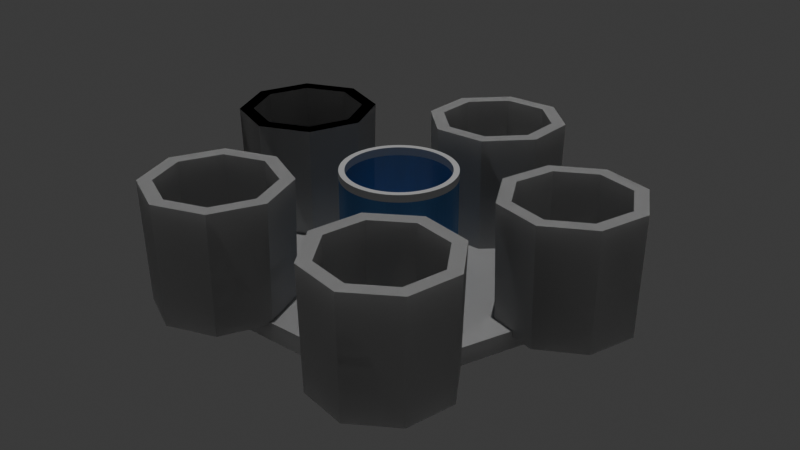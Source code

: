 # Source: bucket.blend  (saved by Blender 5.1.30; exported with 4.5.12 LTS)
import bpy
from mathutils import Matrix  # noqa: F401  (used for matrix-valued properties, if any)

bpy.ops.wm.read_factory_settings(use_empty=True)
scene = bpy.context.scene
scene.name = 'Scene'

# ---- collections
col_buckets = bpy.data.collections.new('Buckets'); scene.collection.children.link(col_buckets)

# ---- materials (node trees are filled in below, after node groups)
mat_clearermaterial = bpy.data.materials.new('ClearerMaterial')
mat_topmaterial = bpy.data.materials.new('TopMaterial')

# ---- material node trees
mat_clearermaterial.use_nodes = True; mat_clearermaterial.node_tree.nodes.clear()
_N = mat_clearermaterial.node_tree.nodes; _L = mat_clearermaterial.node_tree.links
n0 = _N.new('ShaderNodeBsdfPrincipled'); n0.name = 'Principled BSDF'; n0.location = (-200, 100)
n0.inputs[0].default_value = (0.1625, 0.4206, 0.8, 0.2889)
n0.inputs[1].default_value = 0.5033
n0.inputs[4].default_value = 0.65
n1 = _N.new('ShaderNodeOutputMaterial'); n1.name = 'Material Output'; n1.location = (200, 100)
_L.new(n0.outputs[0], n1.inputs[0])
n1.is_active_output = True
mat_topmaterial.use_nodes = True; mat_topmaterial.node_tree.nodes.clear()
_N = mat_topmaterial.node_tree.nodes; _L = mat_topmaterial.node_tree.links
n0 = _N.new('ShaderNodeBsdfPrincipled'); n0.name = 'Principled BSDF'; n0.location = (-200, 100)
n1 = _N.new('ShaderNodeOutputMaterial'); n1.name = 'Material Output'; n1.location = (200, 100)
_L.new(n0.outputs[0], n1.inputs[0])
n1.is_active_output = True

# ---- world
world_world = bpy.data.worlds.new('World'); scene.world = world_world
world_world.use_nodes = True; world_world.node_tree.nodes.clear()
_N = world_world.node_tree.nodes; _L = world_world.node_tree.links
n0 = _N.new('ShaderNodeOutputWorld'); n0.name = 'World Output'; n0.location = (200, 100)
n1 = _N.new('ShaderNodeBackground'); n1.name = 'Background'; n1.location = (-200, 100)
n1.inputs[0].default_value = (0.05088, 0.05088, 0.05088, 1.0)
_L.new(n1.outputs[0], n0.inputs[0])
n0.is_active_output = True
world_world.color = (0.05088, 0.05088, 0.05088)
world_world.sun_shadow_jitter_overblur = 0.0

# ---- lights
light_sun = bpy.data.lights.new('Sun', 'SUN')
light_sun.energy = 1.0

# ---- meshes
me_cylinder = bpy.data.meshes.new('Cylinder')
me_cylinder.from_pydata([(-2.938, 1.897, -0.8932), (-2.938, 1.897, 1.107), (-2.231, 1.605, -0.8932), (-2.231, 1.605, 1.107), (-1.938, 0.8974, -0.8932), (-1.938, 0.8974, 1.107), (-2.231, 0.1903, -0.8932), (-2.231, 0.1903, 1.107), (-2.938, -0.1026, -0.8932), (-2.938, -0.1026, 1.107), (-3.645, 0.1903, -0.8932), (-3.645, 0.1903, 1.107), (-3.938, 0.8974, -0.8932), (-3.938, 0.8974, 1.107), (-3.645, 1.605, -0.8932), (-3.645, 1.605, 1.107), (-2.938, 2.093, -1.052), (-2.093, 1.743, -1.052), (-2.053, 1.782, 1.107), (-2.938, 2.149, 1.107), (-1.743, 0.8974, -1.052), (-1.686, 0.8974, 1.107), (-2.093, 0.05227, -1.052), (-2.053, 0.01252, 1.107), (-2.938, -0.2978, -1.052), (-2.938, -0.354, 1.107), (-3.783, 0.05227, -1.052), (-3.823, 0.01252, 1.107), (-4.133, 0.8974, -1.052), (-4.189, 0.8974, 1.107), (-3.783, 1.743, -1.052), (-3.823, 1.782, 1.107), (-2.938, 2.093, -1.052), (-2.938, 2.149, 1.107), (-3.823, 1.782, 1.107), (-3.783, 1.743, -1.052), (-0.01394, 2.811, -1.387), (-0.01099, 2.82, -1.057), (2.85, 0.7438, -1.356), (2.853, 0.7528, -1.027), (1.769, -2.617, -1.255), (1.772, -2.608, -0.9253), (-1.762, -2.628, -1.223), (-1.759, -2.619, -0.8934), (-2.865, 0.7268, -1.305), (-2.862, 0.7358, -0.975), (3.476, 1.6, -0.9425), (3.446, 1.623, 1.057), (3.842, 0.9272, -0.9291), (3.811, 0.9506, 1.071), (3.625, 0.1933, -0.9238), (3.594, 0.2167, 1.076), (2.952, -0.1722, -0.9297), (2.922, -0.1488, 1.07), (2.218, 0.04475, -0.9434), (2.188, 0.06813, 1.056), (1.853, 0.7171, -0.9568), (1.823, 0.7405, 1.043), (2.07, 1.451, -0.9621), (2.04, 1.474, 1.038), (2.742, 1.817, -0.9562), (2.712, 1.84, 1.043), (3.601, 1.75, -1.101), (4.038, 0.9459, -1.085), (4.061, 0.977, 1.074), (3.604, 1.818, 1.057), (3.779, 0.06873, -1.079), (3.79, 0.05861, 1.081), (2.975, -0.3682, -1.086), (2.948, -0.3988, 1.073), (2.098, -0.1088, -1.102), (2.03, -0.1273, 1.056), (1.661, 0.6948, -1.118), (1.573, 0.7141, 1.039), (1.921, 1.572, -1.124), (1.844, 1.633, 1.033), (2.724, 2.009, -1.117), (2.686, 2.09, 1.04), (3.601, 1.75, -1.101), (3.604, 1.818, 1.057), (2.686, 2.09, 1.04), (2.724, 2.009, -1.117), (0.9209, 3.173, -0.9625), (0.8817, 3.222, 1.036), (0.9266, 2.407, -0.9434), (0.8873, 2.457, 1.056), (0.3895, 1.862, -0.9404), (0.3502, 1.912, 1.059), (-0.3757, 1.856, -0.9552), (-0.415, 1.906, 1.044), (-0.9208, 2.393, -0.9793), (-0.96, 2.443, 1.02), (-0.9264, 3.158, -0.9985), (-0.9657, 3.208, 1.001), (-0.3893, 3.703, -1.001), (-0.4286, 3.753, 0.9975), (0.3759, 3.709, -0.9866), (0.3366, 3.759, 1.012), (1.104, 3.245, -1.119), (1.111, 2.33, -1.096), (1.12, 2.363, 1.063), (1.113, 3.32, 1.039), (0.4686, 1.679, -1.093), (0.4481, 1.681, 1.066), (-0.4459, 1.671, -1.111), (-0.5094, 1.673, 1.048), (-1.097, 2.313, -1.139), (-1.192, 2.345, 1.018), (-1.104, 3.227, -1.162), (-1.199, 3.302, 0.9936), (-0.4622, 3.879, -1.166), (-0.5265, 3.984, 0.9898), (0.4523, 3.886, -1.148), (0.4311, 3.992, 1.008), (1.104, 3.245, -1.119), (1.113, 3.32, 1.039), (0.4311, 3.992, 1.008), (0.4523, 3.886, -1.148), (-1.61, -1.48, -0.8131), (-1.614, -1.479, 1.187), (-0.9256, -1.822, -0.8115), (-0.9294, -1.821, 1.188), (-0.6835, -2.548, -0.8106), (-0.6873, -2.547, 1.189), (-1.026, -3.233, -0.8107), (-1.029, -3.232, 1.189), (-1.752, -3.475, -0.8119), (-1.756, -3.474, 1.188), (-2.436, -3.133, -0.8135), (-2.44, -3.131, 1.187), (-2.678, -2.407, -0.8145), (-2.682, -2.405, 1.186), (-2.336, -1.722, -0.8143), (-2.34, -1.721, 1.186), (-1.596, -1.285, -0.9716), (-0.7778, -1.694, -0.9698), (-0.7395, -1.656, 1.189), (-1.596, -1.228, 1.187), (-0.4885, -2.562, -0.9686), (-0.4365, -2.565, 1.19), (-0.8974, -3.38, -0.9688), (-0.8647, -3.421, 1.19), (-1.765, -3.67, -0.9703), (-1.773, -3.724, 1.188), (-2.583, -3.261, -0.9721), (-2.63, -3.296, 1.186), (-2.873, -2.393, -0.9733), (-2.933, -2.388, 1.185), (-2.464, -1.575, -0.9731), (-2.505, -1.531, 1.185), (-1.596, -1.285, -0.9716), (-1.596, -1.228, 1.187), (-2.505, -1.531, 1.185), (-2.464, -1.575, -0.9731), (1.656, -1.574, -0.8398), (1.666, -1.576, 1.16), (2.404, -1.736, -0.8437), (2.414, -1.738, 1.156), (2.818, -2.38, -0.8465), (2.828, -2.382, 1.153), (2.656, -3.128, -0.8465), (2.666, -3.13, 1.153), (2.012, -3.542, -0.8438), (2.022, -3.544, 1.156), (1.264, -3.379, -0.8399), (1.274, -3.382, 1.16), (0.8504, -2.736, -0.8371), (0.8604, -2.738, 1.163), (1.013, -1.988, -0.837), (1.023, -1.99, 1.163), (1.621, -1.381, -0.9978), (2.515, -1.575, -1.002), (2.558, -1.532, 1.156), (1.622, -1.329, 1.161), (3.01, -2.345, -1.006), (3.076, -2.337, 1.152), (2.816, -3.239, -1.006), (2.873, -3.273, 1.152), (2.046, -3.734, -1.003), (2.067, -3.791, 1.156), (1.152, -3.539, -0.998), (1.131, -3.588, 1.161), (0.6575, -2.77, -0.9946), (0.613, -2.783, 1.164), (0.8516, -1.876, -0.9945), (0.8162, -1.847, 1.164), (1.621, -1.381, -0.9978), (1.622, -1.329, 1.161), (0.8162, -1.847, 1.164), (0.8516, -1.876, -0.9945)], [], [(0, 2, 3, 1), (2, 4, 5, 3), (4, 6, 7, 5), (6, 8, 9, 7), (8, 10, 11, 9), (10, 12, 13, 11), (12, 14, 15, 13), (14, 0, 1, 15), (0, 14, 12, 10, 8, 6, 4, 2), (16, 19, 18, 17), (17, 18, 21, 20), (20, 21, 23, 22), (22, 23, 25, 24), (24, 25, 27, 26), (26, 27, 29, 28), (28, 29, 31, 30), (19, 16, 32, 33), (16, 17, 20, 22, 24, 26, 28, 30), (15, 1, 19, 31), (1, 3, 18, 19), (5, 7, 23, 21), (11, 13, 29, 27), (7, 9, 25, 23), (13, 15, 31, 29), (3, 5, 21, 18), (9, 11, 27, 25), (35, 34, 33, 32), (16, 30, 35, 32), (31, 19, 33, 34), (30, 31, 34, 35), (36, 37, 39, 38), (38, 39, 41, 40), (40, 41, 43, 42), (39, 37, 45, 43, 41), (42, 43, 45, 44), (44, 45, 37, 36), (36, 38, 40, 42, 44), (46, 48, 49, 47), (48, 50, 51, 49), (50, 52, 53, 51), (52, 54, 55, 53), (54, 56, 57, 55), (56, 58, 59, 57), (58, 60, 61, 59), (60, 46, 47, 61), (46, 60, 58, 56, 54, 52, 50, 48), (62, 65, 64, 63), (63, 64, 67, 66), (66, 67, 69, 68), (68, 69, 71, 70), (70, 71, 73, 72), (72, 73, 75, 74), (74, 75, 77, 76), (65, 62, 78, 79), (62, 63, 66, 68, 70, 72, 74, 76), (61, 47, 65, 77), (47, 49, 64, 65), (51, 53, 69, 67), (57, 59, 75, 73), (53, 55, 71, 69), (59, 61, 77, 75), (49, 51, 67, 64), (55, 57, 73, 71), (81, 80, 79, 78), (62, 76, 81, 78), (77, 65, 79, 80), (76, 77, 80, 81), (82, 84, 85, 83), (84, 86, 87, 85), (86, 88, 89, 87), (88, 90, 91, 89), (90, 92, 93, 91), (92, 94, 95, 93), (94, 96, 97, 95), (96, 82, 83, 97), (82, 96, 94, 92, 90, 88, 86, 84), (98, 101, 100, 99), (99, 100, 103, 102), (102, 103, 105, 104), (104, 105, 107, 106), (106, 107, 109, 108), (108, 109, 111, 110), (110, 111, 113, 112), (101, 98, 114, 115), (98, 99, 102, 104, 106, 108, 110, 112), (97, 83, 101, 113), (83, 85, 100, 101), (87, 89, 105, 103), (93, 95, 111, 109), (89, 91, 107, 105), (95, 97, 113, 111), (85, 87, 103, 100), (91, 93, 109, 107), (117, 116, 115, 114), (98, 112, 117, 114), (113, 101, 115, 116), (112, 113, 116, 117), (118, 120, 121, 119), (120, 122, 123, 121), (122, 124, 125, 123), (124, 126, 127, 125), (126, 128, 129, 127), (128, 130, 131, 129), (130, 132, 133, 131), (132, 118, 119, 133), (118, 132, 130, 128, 126, 124, 122, 120), (134, 137, 136, 135), (135, 136, 139, 138), (138, 139, 141, 140), (140, 141, 143, 142), (142, 143, 145, 144), (144, 145, 147, 146), (146, 147, 149, 148), (137, 134, 150, 151), (134, 135, 138, 140, 142, 144, 146, 148), (133, 119, 137, 149), (119, 121, 136, 137), (123, 125, 141, 139), (129, 131, 147, 145), (125, 127, 143, 141), (131, 133, 149, 147), (121, 123, 139, 136), (127, 129, 145, 143), (153, 152, 151, 150), (134, 148, 153, 150), (149, 137, 151, 152), (148, 149, 152, 153), (154, 156, 157, 155), (156, 158, 159, 157), (158, 160, 161, 159), (160, 162, 163, 161), (162, 164, 165, 163), (164, 166, 167, 165), (166, 168, 169, 167), (168, 154, 155, 169), (154, 168, 166, 164, 162, 160, 158, 156), (170, 173, 172, 171), (171, 172, 175, 174), (174, 175, 177, 176), (176, 177, 179, 178), (178, 179, 181, 180), (180, 181, 183, 182), (182, 183, 185, 184), (173, 170, 186, 187), (170, 171, 174, 176, 178, 180, 182, 184), (169, 155, 173, 185), (155, 157, 172, 173), (159, 161, 177, 175), (165, 167, 183, 181), (161, 163, 179, 177), (167, 169, 185, 183), (157, 159, 175, 172), (163, 165, 181, 179), (189, 188, 187, 186), (170, 184, 189, 186), (185, 173, 187, 188), (184, 185, 188, 189)])
_uv = me_cylinder.uv_layers.new(name='UVMap')
_uv.uv.foreach_set('vector', [1.0, 0.5, 0.875, 0.5, 0.875, 1.0, 1.0, 1.0, 0.875, 0.5, 0.75, 0.5, 0.75, 1.0, 0.875, 1.0, 0.75, 0.5, 0.625, 0.5, 0.625, 1.0, 0.75, 1.0, 0.625, 0.5, 0.5, 0.5, 0.5, 1.0, 0.625, 1.0, 0.5, 0.5, 0.375, 0.5, 0.375, 1.0, 0.5, 1.0, 0.375, 0.5, 0.25, 0.5, 0.25, 1.0, 0.375, 1.0, 0.25, 0.5, 0.125, 0.5, 0.125, 1.0, 0.25, 1.0, 0.125, 0.5, 0.0, 0.5, 0.0, 1.0, 0.125, 1.0, 0.75, 0.49, 0.5803, 0.4197, 0.51, 0.25, 0.5803, 0.08029, 0.75, 0.01, 0.9197, 0.08029, 0.99, 0.25, 0.9197, 0.4197, 1.0, 0.5, 1.0, 1.0, 0.875, 1.0, 0.875, 0.5, 0.875, 0.5, 0.875, 1.0, 0.75, 1.0, 0.75, 0.5, 0.75, 0.5, 0.75, 1.0, 0.625, 1.0, 0.625, 0.5, 0.625, 0.5, 0.625, 1.0, 0.5, 1.0, 0.5, 0.5, 0.5, 0.5, 0.5, 1.0, 0.375, 1.0, 0.375, 0.5, 0.375, 0.5, 0.375, 1.0, 0.25, 1.0, 0.25, 0.5, 0.25, 0.5, 0.25, 1.0, 0.125, 1.0, 0.125, 0.5, 1.0, 1.0, 1.0, 0.5, 1.0, 0.5, 1.0, 1.0, 0.75, 0.49, 0.9197, 0.4197, 0.99, 0.25, 0.9197, 0.08029, 0.75, 0.01, 0.5803, 0.08029, 0.51, 0.25, 0.5803, 0.4197, 0.125, 1.0, 0.0, 1.0, 0.0, 1.0, 0.125, 1.0, 1.0, 1.0, 0.875, 1.0, 0.875, 1.0, 1.0, 1.0, 0.75, 1.0, 0.625, 1.0, 0.625, 1.0, 0.75, 1.0, 0.375, 1.0, 0.25, 1.0, 0.25, 1.0, 0.375, 1.0, 0.625, 1.0, 0.5, 1.0, 0.5, 1.0, 0.625, 1.0, 0.25, 1.0, 0.125, 1.0, 0.125, 1.0, 0.25, 1.0, 0.875, 1.0, 0.75, 1.0, 0.75, 1.0, 0.875, 1.0, 0.5, 1.0, 0.375, 1.0, 0.375, 1.0, 0.5, 1.0, 0.125, 0.5, 0.125, 1.0, 0.0, 1.0, 0.0, 0.5, 0.75, 0.49, 0.5803, 0.4197, 0.5803, 0.4197, 0.75, 0.49, 0.125, 1.0, 0.0, 1.0, 0.0, 1.0, 0.125, 1.0, 0.125, 0.5, 0.125, 1.0, 0.125, 1.0, 0.125, 0.5, 1.0, 0.5, 1.0, 1.0, 0.8, 1.0, 0.8, 0.5, 0.8, 0.5, 0.8, 1.0, 0.6, 1.0, 0.6, 0.5, 0.6, 0.5, 0.6, 1.0, 0.4, 1.0, 0.4, 0.5, 0.4783, 0.3242, 0.25, 0.49, 0.02175, 0.3242, 0.1089, 0.05584, 0.3911, 0.05584, 0.4, 0.5, 0.4, 1.0, 0.2, 1.0, 0.2, 0.5, 0.2, 0.5, 0.2, 1.0, 2.98e-08, 1.0, 2.98e-08, 0.5, 0.75, 0.49, 0.9783, 0.3242, 0.8911, 0.05584, 0.6089, 0.05584, 0.5217, 0.3242, 1.0, 0.5, 0.875, 0.5, 0.875, 1.0, 1.0, 1.0, 0.875, 0.5, 0.75, 0.5, 0.75, 1.0, 0.875, 1.0, 0.75, 0.5, 0.625, 0.5, 0.625, 1.0, 0.75, 1.0, 0.625, 0.5, 0.5, 0.5, 0.5, 1.0, 0.625, 1.0, 0.5, 0.5, 0.375, 0.5, 0.375, 1.0, 0.5, 1.0, 0.375, 0.5, 0.25, 0.5, 0.25, 1.0, 0.375, 1.0, 0.25, 0.5, 0.125, 0.5, 0.125, 1.0, 0.25, 1.0, 0.125, 0.5, 0.0, 0.5, 0.0, 1.0, 0.125, 1.0, 0.75, 0.49, 0.5803, 0.4197, 0.51, 0.25, 0.5803, 0.08029, 0.75, 0.01, 0.9197, 0.08029, 0.99, 0.25, 0.9197, 0.4197, 1.0, 0.5, 1.0, 1.0, 0.875, 1.0, 0.875, 0.5, 0.875, 0.5, 0.875, 1.0, 0.75, 1.0, 0.75, 0.5, 0.75, 0.5, 0.75, 1.0, 0.625, 1.0, 0.625, 0.5, 0.625, 0.5, 0.625, 1.0, 0.5, 1.0, 0.5, 0.5, 0.5, 0.5, 0.5, 1.0, 0.375, 1.0, 0.375, 0.5, 0.375, 0.5, 0.375, 1.0, 0.25, 1.0, 0.25, 0.5, 0.25, 0.5, 0.25, 1.0, 0.125, 1.0, 0.125, 0.5, 1.0, 1.0, 1.0, 0.5, 1.0, 0.5, 1.0, 1.0, 0.75, 0.49, 0.9197, 0.4197, 0.99, 0.25, 0.9197, 0.08029, 0.75, 0.01, 0.5803, 0.08029, 0.51, 0.25, 0.5803, 0.4197, 0.125, 1.0, 0.0, 1.0, 0.0, 1.0, 0.125, 1.0, 1.0, 1.0, 0.875, 1.0, 0.875, 1.0, 1.0, 1.0, 0.75, 1.0, 0.625, 1.0, 0.625, 1.0, 0.75, 1.0, 0.375, 1.0, 0.25, 1.0, 0.25, 1.0, 0.375, 1.0, 0.625, 1.0, 0.5, 1.0, 0.5, 1.0, 0.625, 1.0, 0.25, 1.0, 0.125, 1.0, 0.125, 1.0, 0.25, 1.0, 0.875, 1.0, 0.75, 1.0, 0.75, 1.0, 0.875, 1.0, 0.5, 1.0, 0.375, 1.0, 0.375, 1.0, 0.5, 1.0, 0.125, 0.5, 0.125, 1.0, 0.0, 1.0, 0.0, 0.5, 0.75, 0.49, 0.5803, 0.4197, 0.5803, 0.4197, 0.75, 0.49, 0.125, 1.0, 0.0, 1.0, 0.0, 1.0, 0.125, 1.0, 0.125, 0.5, 0.125, 1.0, 0.125, 1.0, 0.125, 0.5, 1.0, 0.5, 0.875, 0.5, 0.875, 1.0, 1.0, 1.0, 0.875, 0.5, 0.75, 0.5, 0.75, 1.0, 0.875, 1.0, 0.75, 0.5, 0.625, 0.5, 0.625, 1.0, 0.75, 1.0, 0.625, 0.5, 0.5, 0.5, 0.5, 1.0, 0.625, 1.0, 0.5, 0.5, 0.375, 0.5, 0.375, 1.0, 0.5, 1.0, 0.375, 0.5, 0.25, 0.5, 0.25, 1.0, 0.375, 1.0, 0.25, 0.5, 0.125, 0.5, 0.125, 1.0, 0.25, 1.0, 0.125, 0.5, 0.0, 0.5, 0.0, 1.0, 0.125, 1.0, 0.75, 0.49, 0.5803, 0.4197, 0.51, 0.25, 0.5803, 0.08029, 0.75, 0.01, 0.9197, 0.08029, 0.99, 0.25, 0.9197, 0.4197, 1.0, 0.5, 1.0, 1.0, 0.875, 1.0, 0.875, 0.5, 0.875, 0.5, 0.875, 1.0, 0.75, 1.0, 0.75, 0.5, 0.75, 0.5, 0.75, 1.0, 0.625, 1.0, 0.625, 0.5, 0.625, 0.5, 0.625, 1.0, 0.5, 1.0, 0.5, 0.5, 0.5, 0.5, 0.5, 1.0, 0.375, 1.0, 0.375, 0.5, 0.375, 0.5, 0.375, 1.0, 0.25, 1.0, 0.25, 0.5, 0.25, 0.5, 0.25, 1.0, 0.125, 1.0, 0.125, 0.5, 1.0, 1.0, 1.0, 0.5, 1.0, 0.5, 1.0, 1.0, 0.75, 0.49, 0.9197, 0.4197, 0.99, 0.25, 0.9197, 0.08029, 0.75, 0.01, 0.5803, 0.08029, 0.51, 0.25, 0.5803, 0.4197, 0.125, 1.0, 0.0, 1.0, 0.0, 1.0, 0.125, 1.0, 1.0, 1.0, 0.875, 1.0, 0.875, 1.0, 1.0, 1.0, 0.75, 1.0, 0.625, 1.0, 0.625, 1.0, 0.75, 1.0, 0.375, 1.0, 0.25, 1.0, 0.25, 1.0, 0.375, 1.0, 0.625, 1.0, 0.5, 1.0, 0.5, 1.0, 0.625, 1.0, 0.25, 1.0, 0.125, 1.0, 0.125, 1.0, 0.25, 1.0, 0.875, 1.0, 0.75, 1.0, 0.75, 1.0, 0.875, 1.0, 0.5, 1.0, 0.375, 1.0, 0.375, 1.0, 0.5, 1.0, 0.125, 0.5, 0.125, 1.0, 0.0, 1.0, 0.0, 0.5, 0.75, 0.49, 0.5803, 0.4197, 0.5803, 0.4197, 0.75, 0.49, 0.125, 1.0, 0.0, 1.0, 0.0, 1.0, 0.125, 1.0, 0.125, 0.5, 0.125, 1.0, 0.125, 1.0, 0.125, 0.5, 1.0, 0.5, 0.875, 0.5, 0.875, 1.0, 1.0, 1.0, 0.875, 0.5, 0.75, 0.5, 0.75, 1.0, 0.875, 1.0, 0.75, 0.5, 0.625, 0.5, 0.625, 1.0, 0.75, 1.0, 0.625, 0.5, 0.5, 0.5, 0.5, 1.0, 0.625, 1.0, 0.5, 0.5, 0.375, 0.5, 0.375, 1.0, 0.5, 1.0, 0.375, 0.5, 0.25, 0.5, 0.25, 1.0, 0.375, 1.0, 0.25, 0.5, 0.125, 0.5, 0.125, 1.0, 0.25, 1.0, 0.125, 0.5, 0.0, 0.5, 0.0, 1.0, 0.125, 1.0, 0.75, 0.49, 0.5803, 0.4197, 0.51, 0.25, 0.5803, 0.08029, 0.75, 0.01, 0.9197, 0.08029, 0.99, 0.25, 0.9197, 0.4197, 1.0, 0.5, 1.0, 1.0, 0.875, 1.0, 0.875, 0.5, 0.875, 0.5, 0.875, 1.0, 0.75, 1.0, 0.75, 0.5, 0.75, 0.5, 0.75, 1.0, 0.625, 1.0, 0.625, 0.5, 0.625, 0.5, 0.625, 1.0, 0.5, 1.0, 0.5, 0.5, 0.5, 0.5, 0.5, 1.0, 0.375, 1.0, 0.375, 0.5, 0.375, 0.5, 0.375, 1.0, 0.25, 1.0, 0.25, 0.5, 0.25, 0.5, 0.25, 1.0, 0.125, 1.0, 0.125, 0.5, 1.0, 1.0, 1.0, 0.5, 1.0, 0.5, 1.0, 1.0, 0.75, 0.49, 0.9197, 0.4197, 0.99, 0.25, 0.9197, 0.08029, 0.75, 0.01, 0.5803, 0.08029, 0.51, 0.25, 0.5803, 0.4197, 0.125, 1.0, 0.0, 1.0, 0.0, 1.0, 0.125, 1.0, 1.0, 1.0, 0.875, 1.0, 0.875, 1.0, 1.0, 1.0, 0.75, 1.0, 0.625, 1.0, 0.625, 1.0, 0.75, 1.0, 0.375, 1.0, 0.25, 1.0, 0.25, 1.0, 0.375, 1.0, 0.625, 1.0, 0.5, 1.0, 0.5, 1.0, 0.625, 1.0, 0.25, 1.0, 0.125, 1.0, 0.125, 1.0, 0.25, 1.0, 0.875, 1.0, 0.75, 1.0, 0.75, 1.0, 0.875, 1.0, 0.5, 1.0, 0.375, 1.0, 0.375, 1.0, 0.5, 1.0, 0.125, 0.5, 0.125, 1.0, 0.0, 1.0, 0.0, 0.5, 0.75, 0.49, 0.5803, 0.4197, 0.5803, 0.4197, 0.75, 0.49, 0.125, 1.0, 0.0, 1.0, 0.0, 1.0, 0.125, 1.0, 0.125, 0.5, 0.125, 1.0, 0.125, 1.0, 0.125, 0.5, 1.0, 0.5, 0.875, 0.5, 0.875, 1.0, 1.0, 1.0, 0.875, 0.5, 0.75, 0.5, 0.75, 1.0, 0.875, 1.0, 0.75, 0.5, 0.625, 0.5, 0.625, 1.0, 0.75, 1.0, 0.625, 0.5, 0.5, 0.5, 0.5, 1.0, 0.625, 1.0, 0.5, 0.5, 0.375, 0.5, 0.375, 1.0, 0.5, 1.0, 0.375, 0.5, 0.25, 0.5, 0.25, 1.0, 0.375, 1.0, 0.25, 0.5, 0.125, 0.5, 0.125, 1.0, 0.25, 1.0, 0.125, 0.5, 0.0, 0.5, 0.0, 1.0, 0.125, 1.0, 0.75, 0.49, 0.5803, 0.4197, 0.51, 0.25, 0.5803, 0.08029, 0.75, 0.01, 0.9197, 0.08029, 0.99, 0.25, 0.9197, 0.4197, 1.0, 0.5, 1.0, 1.0, 0.875, 1.0, 0.875, 0.5, 0.875, 0.5, 0.875, 1.0, 0.75, 1.0, 0.75, 0.5, 0.75, 0.5, 0.75, 1.0, 0.625, 1.0, 0.625, 0.5, 0.625, 0.5, 0.625, 1.0, 0.5, 1.0, 0.5, 0.5, 0.5, 0.5, 0.5, 1.0, 0.375, 1.0, 0.375, 0.5, 0.375, 0.5, 0.375, 1.0, 0.25, 1.0, 0.25, 0.5, 0.25, 0.5, 0.25, 1.0, 0.125, 1.0, 0.125, 0.5, 1.0, 1.0, 1.0, 0.5, 1.0, 0.5, 1.0, 1.0, 0.75, 0.49, 0.9197, 0.4197, 0.99, 0.25, 0.9197, 0.08029, 0.75, 0.01, 0.5803, 0.08029, 0.51, 0.25, 0.5803, 0.4197, 0.125, 1.0, 0.0, 1.0, 0.0, 1.0, 0.125, 1.0, 1.0, 1.0, 0.875, 1.0, 0.875, 1.0, 1.0, 1.0, 0.75, 1.0, 0.625, 1.0, 0.625, 1.0, 0.75, 1.0, 0.375, 1.0, 0.25, 1.0, 0.25, 1.0, 0.375, 1.0, 0.625, 1.0, 0.5, 1.0, 0.5, 1.0, 0.625, 1.0, 0.25, 1.0, 0.125, 1.0, 0.125, 1.0, 0.25, 1.0, 0.875, 1.0, 0.75, 1.0, 0.75, 1.0, 0.875, 1.0, 0.5, 1.0, 0.375, 1.0, 0.375, 1.0, 0.5, 1.0, 0.125, 0.5, 0.125, 1.0, 0.0, 1.0, 0.0, 0.5, 0.75, 0.49, 0.5803, 0.4197, 0.5803, 0.4197, 0.75, 0.49, 0.125, 1.0, 0.0, 1.0, 0.0, 1.0, 0.125, 1.0, 0.125, 0.5, 0.125, 1.0, 0.125, 1.0, 0.125, 0.5])
me_cylinder.update()
me_cylinder_001 = bpy.data.meshes.new('Cylinder.001')
me_cylinder_001.from_pydata([(0.0, 1.0, -1.0), (0.0, 1.0, 1.0), (0.09802, 0.9952, -1.0), (0.09802, 0.9952, 1.0), (0.1951, 0.9808, -1.0), (0.1951, 0.9808, 1.0), (0.2903, 0.9569, -1.0), (0.2903, 0.9569, 1.0), (0.3827, 0.9239, -1.0), (0.3827, 0.9239, 1.0), (0.4714, 0.8819, -1.0), (0.4714, 0.8819, 1.0), (0.5556, 0.8315, -1.0), (0.5556, 0.8315, 1.0), (0.6344, 0.773, -1.0), (0.6344, 0.773, 1.0), (0.7071, 0.7071, -1.0), (0.7071, 0.7071, 1.0), (0.773, 0.6344, -1.0), (0.773, 0.6344, 1.0), (0.8315, 0.5556, -1.0), (0.8315, 0.5556, 1.0), (0.8819, 0.4714, -1.0), (0.8819, 0.4714, 1.0), (0.9239, 0.3827, -1.0), (0.9239, 0.3827, 1.0), (0.9569, 0.2903, -1.0), (0.9569, 0.2903, 1.0), (0.9808, 0.1951, -1.0), (0.9808, 0.1951, 1.0), (0.9952, 0.09802, -1.0), (0.9952, 0.09802, 1.0), (1.0, 0.0, -1.0), (1.0, 0.0, 1.0), (0.9952, -0.09802, -1.0), (0.9952, -0.09802, 1.0), (0.9808, -0.1951, -1.0), (0.9808, -0.1951, 1.0), (0.9569, -0.2903, -1.0), (0.9569, -0.2903, 1.0), (0.9239, -0.3827, -1.0), (0.9239, -0.3827, 1.0), (0.8819, -0.4714, -1.0), (0.8819, -0.4714, 1.0), (0.8315, -0.5556, -1.0), (0.8315, -0.5556, 1.0), (0.773, -0.6344, -1.0), (0.773, -0.6344, 1.0), (0.7071, -0.7071, -1.0), (0.7071, -0.7071, 1.0), (0.6344, -0.773, -1.0), (0.6344, -0.773, 1.0), (0.5556, -0.8315, -1.0), (0.5556, -0.8315, 1.0), (0.4714, -0.8819, -1.0), (0.4714, -0.8819, 1.0), (0.3827, -0.9239, -1.0), (0.3827, -0.9239, 1.0), (0.2903, -0.9569, -1.0), (0.2903, -0.9569, 1.0), (0.1951, -0.9808, -1.0), (0.1951, -0.9808, 1.0), (0.09802, -0.9952, -1.0), (0.09802, -0.9952, 1.0), (0.0, -1.0, -1.0), (0.0, -1.0, 1.0), (-0.09802, -0.9952, -1.0), (-0.09802, -0.9952, 1.0), (-0.1951, -0.9808, -1.0), (-0.1951, -0.9808, 1.0), (-0.2903, -0.9569, -1.0), (-0.2903, -0.9569, 1.0), (-0.3827, -0.9239, -1.0), (-0.3827, -0.9239, 1.0), (-0.4714, -0.8819, -1.0), (-0.4714, -0.8819, 1.0), (-0.5556, -0.8315, -1.0), (-0.5556, -0.8315, 1.0), (-0.6344, -0.773, -1.0), (-0.6344, -0.773, 1.0), (-0.7071, -0.7071, -1.0), (-0.7071, -0.7071, 1.0), (-0.773, -0.6344, -1.0), (-0.773, -0.6344, 1.0), (-0.8315, -0.5556, -1.0), (-0.8315, -0.5556, 1.0), (-0.8819, -0.4714, -1.0), (-0.8819, -0.4714, 1.0), (-0.9239, -0.3827, -1.0), (-0.9239, -0.3827, 1.0), (-0.9569, -0.2903, -1.0), (-0.9569, -0.2903, 1.0), (-0.9808, -0.1951, -1.0), (-0.9808, -0.1951, 1.0), (-0.9952, -0.09802, -1.0), (-0.9952, -0.09802, 1.0), (-1.0, 0.0, -1.0), (-1.0, 0.0, 1.0), (-0.9952, 0.09802, -1.0), (-0.9952, 0.09802, 1.0), (-0.9808, 0.1951, -1.0), (-0.9808, 0.1951, 1.0), (-0.9569, 0.2903, -1.0), (-0.9569, 0.2903, 1.0), (-0.9239, 0.3827, -1.0), (-0.9239, 0.3827, 1.0), (-0.8819, 0.4714, -1.0), (-0.8819, 0.4714, 1.0), (-0.8315, 0.5556, -1.0), (-0.8315, 0.5556, 1.0), (-0.773, 0.6344, -1.0), (-0.773, 0.6344, 1.0), (-0.7071, 0.7071, -1.0), (-0.7071, 0.7071, 1.0), (-0.6344, 0.773, -1.0), (-0.6344, 0.773, 1.0), (-0.5556, 0.8315, -1.0), (-0.5556, 0.8315, 1.0), (-0.4714, 0.8819, -1.0), (-0.4714, 0.8819, 1.0), (-0.3827, 0.9239, -1.0), (-0.3827, 0.9239, 1.0), (-0.2903, 0.9569, -1.0), (-0.2903, 0.9569, 1.0), (-0.1951, 0.9808, -1.0), (-0.1951, 0.9808, 1.0), (-0.09802, 0.9952, -1.0), (-0.09802, 0.9952, 1.0), (2.646e-09, 0.9282, -0.9304), (0.0, 0.9, 1.0), (0.09098, 0.9237, -0.9304), (0.08822, 0.8957, 1.0), (0.1811, 0.9104, -0.9304), (0.1756, 0.8827, 1.0), (0.2694, 0.8882, -0.9304), (0.2613, 0.8612, 1.0), (0.3552, 0.8576, -0.9304), (0.3444, 0.8315, 1.0), (0.4376, 0.8186, -0.9304), (0.4243, 0.7937, 1.0), (0.5157, 0.7718, -0.9304), (0.5, 0.7483, 1.0), (0.5889, 0.7175, -0.9304), (0.571, 0.6957, 1.0), (0.6563, 0.6563, -0.9304), (0.6364, 0.6364, 1.0), (0.7175, 0.5889, -0.9304), (0.6957, 0.571, 1.0), (0.7718, 0.5157, -0.9304), (0.7483, 0.5, 1.0), (0.8186, 0.4376, -0.9304), (0.7937, 0.4243, 1.0), (0.8576, 0.3552, -0.9304), (0.8315, 0.3444, 1.0), (0.8882, 0.2694, -0.9304), (0.8612, 0.2613, 1.0), (0.9104, 0.1811, -0.9304), (0.8827, 0.1756, 1.0), (0.9237, 0.09098, -0.9304), (0.8957, 0.08822, 1.0), (0.9282, 0.0, -0.9304), (0.9, 0.0, 1.0), (0.9237, -0.09098, -0.9304), (0.8957, -0.08822, 1.0), (0.9104, -0.1811, -0.9304), (0.8827, -0.1756, 1.0), (0.8882, -0.2694, -0.9304), (0.8612, -0.2613, 1.0), (0.8576, -0.3552, -0.9304), (0.8315, -0.3444, 1.0), (0.8186, -0.4376, -0.9304), (0.7937, -0.4243, 1.0), (0.7718, -0.5157, -0.9304), (0.7483, -0.5, 1.0), (0.7175, -0.5889, -0.9304), (0.6957, -0.571, 1.0), (0.6563, -0.6563, -0.9304), (0.6364, -0.6364, 1.0), (0.5889, -0.7175, -0.9304), (0.571, -0.6957, 1.0), (0.5157, -0.7718, -0.9304), (0.5, -0.7483, 1.0), (0.4376, -0.8186, -0.9304), (0.4243, -0.7937, 1.0), (0.3552, -0.8576, -0.9304), (0.3444, -0.8315, 1.0), (0.2694, -0.8882, -0.9304), (0.2613, -0.8612, 1.0), (0.1811, -0.9104, -0.9304), (0.1756, -0.8827, 1.0), (0.09098, -0.9237, -0.9304), (0.08822, -0.8957, 1.0), (2.646e-09, -0.9282, -0.9304), (0.0, -0.9, 1.0), (-0.09098, -0.9237, -0.9304), (-0.08822, -0.8957, 1.0), (-0.1811, -0.9104, -0.9304), (-0.1756, -0.8827, 1.0), (-0.2694, -0.8882, -0.9304), (-0.2613, -0.8612, 1.0), (-0.3552, -0.8576, -0.9304), (-0.3444, -0.8315, 1.0), (-0.4376, -0.8186, -0.9304), (-0.4243, -0.7937, 1.0), (-0.5157, -0.7718, -0.9304), (-0.5, -0.7483, 1.0), (-0.5889, -0.7175, -0.9304), (-0.571, -0.6957, 1.0), (-0.6563, -0.6563, -0.9304), (-0.6364, -0.6364, 1.0), (-0.7175, -0.5889, -0.9304), (-0.6957, -0.571, 1.0), (-0.7718, -0.5157, -0.9304), (-0.7483, -0.5, 1.0), (-0.8186, -0.4376, -0.9304), (-0.7937, -0.4243, 1.0), (-0.8576, -0.3552, -0.9304), (-0.8315, -0.3444, 1.0), (-0.8882, -0.2694, -0.9304), (-0.8612, -0.2613, 1.0), (-0.9104, -0.1811, -0.9304), (-0.8827, -0.1756, 1.0), (-0.9237, -0.09098, -0.9304), (-0.8957, -0.08822, 1.0), (-0.9282, 0.0, -0.9304), (-0.9, 0.0, 1.0), (-0.9237, 0.09098, -0.9304), (-0.8957, 0.08822, 1.0), (-0.9104, 0.1811, -0.9304), (-0.8827, 0.1756, 1.0), (-0.8882, 0.2694, -0.9304), (-0.8612, 0.2613, 1.0), (-0.8576, 0.3552, -0.9304), (-0.8315, 0.3444, 1.0), (-0.8186, 0.4376, -0.9304), (-0.7937, 0.4243, 1.0), (-0.7718, 0.5157, -0.9304), (-0.7483, 0.5, 1.0), (-0.7175, 0.5889, -0.9304), (-0.6957, 0.571, 1.0), (-0.6563, 0.6563, -0.9304), (-0.6364, 0.6364, 1.0), (-0.5889, 0.7175, -0.9304), (-0.571, 0.6957, 1.0), (-0.5157, 0.7718, -0.9304), (-0.5, 0.7483, 1.0), (-0.4376, 0.8186, -0.9304), (-0.4243, 0.7937, 1.0), (-0.3552, 0.8576, -0.9304), (-0.3444, 0.8315, 1.0), (-0.2694, 0.8882, -0.9304), (-0.2613, 0.8612, 1.0), (-0.1811, 0.9104, -0.9304), (-0.1756, 0.8827, 1.0), (-0.09098, 0.9237, -0.9304), (-0.08822, 0.8957, 1.0), (0.0, 1.0, 0.868), (0.09802, 0.9952, 0.868), (0.1951, 0.9808, 0.868), (0.2903, 0.9569, 0.868), (0.3827, 0.9239, 0.868), (0.4714, 0.8819, 0.868), (0.5556, 0.8315, 0.868), (0.6344, 0.773, 0.868), (0.7071, 0.7071, 0.868), (0.773, 0.6344, 0.868), (0.8315, 0.5556, 0.868), (0.8819, 0.4714, 0.868), (0.9239, 0.3827, 0.868), (0.9569, 0.2903, 0.868), (0.9808, 0.1951, 0.868), (0.9952, 0.09802, 0.868), (1.0, 0.0, 0.868), (0.9952, -0.09802, 0.868), (0.9808, -0.1951, 0.868), (0.9569, -0.2903, 0.868), (0.9239, -0.3827, 0.868), (0.8819, -0.4714, 0.868), (0.8315, -0.5556, 0.868), (0.773, -0.6344, 0.868), (0.7071, -0.7071, 0.868), (0.6344, -0.773, 0.868), (0.5556, -0.8315, 0.868), (0.4714, -0.8819, 0.868), (0.3827, -0.9239, 0.868), (0.2903, -0.9569, 0.868), (0.1951, -0.9808, 0.868), (0.09802, -0.9952, 0.868), (0.0, -1.0, 0.868), (-0.09802, -0.9952, 0.868), (-0.1951, -0.9808, 0.868), (-0.2903, -0.9569, 0.868), (-0.3827, -0.9239, 0.868), (-0.4714, -0.8819, 0.868), (-0.5556, -0.8315, 0.868), (-0.6344, -0.773, 0.868), (-0.7071, -0.7071, 0.868), (-0.773, -0.6344, 0.868), (-0.8315, -0.5556, 0.868), (-0.8819, -0.4714, 0.868), (-0.9239, -0.3827, 0.868), (-0.9569, -0.2903, 0.868), (-0.9808, -0.1951, 0.868), (-0.9952, -0.09802, 0.868), (-1.0, 0.0, 0.868), (-0.9952, 0.09802, 0.868), (-0.9808, 0.1951, 0.868), (-0.9569, 0.2903, 0.868), (-0.9239, 0.3827, 0.868), (-0.8819, 0.4714, 0.868), (-0.8315, 0.5556, 0.868), (-0.773, 0.6344, 0.868), (-0.7071, 0.7071, 0.868), (-0.6344, 0.773, 0.868), (-0.5556, 0.8315, 0.868), (-0.4714, 0.8819, 0.868), (-0.3827, 0.9239, 0.868), (-0.2903, 0.9569, 0.868), (-0.1951, 0.9808, 0.868), (-0.09802, 0.9952, 0.868), (2.014e-10, 0.9021, 0.853), (0.08843, 0.8978, 0.853), (0.176, 0.8848, 0.853), (0.2619, 0.8633, 0.853), (0.3452, 0.8335, 0.853), (0.4253, 0.7956, 0.853), (0.5012, 0.7501, 0.853), (0.5723, 0.6974, 0.853), (0.6379, 0.6379, 0.853), (0.6974, 0.5723, 0.853), (0.7501, 0.5012, 0.853), (0.7956, 0.4253, 0.853), (0.8335, 0.3452, 0.853), (0.8633, 0.2619, 0.853), (0.8848, 0.176, 0.853), (0.8978, 0.08843, 0.853), (0.9021, 0.0, 0.853), (0.8978, -0.08843, 0.853), (0.8848, -0.176, 0.853), (0.8633, -0.2619, 0.853), (0.8335, -0.3452, 0.853), (0.7956, -0.4253, 0.853), (0.7501, -0.5012, 0.853), (0.6974, -0.5723, 0.853), (0.6379, -0.6379, 0.853), (0.5723, -0.6974, 0.853), (0.5012, -0.7501, 0.853), (0.4253, -0.7956, 0.853), (0.3452, -0.8335, 0.853), (0.2619, -0.8633, 0.853), (0.176, -0.8848, 0.853), (0.08843, -0.8978, 0.853), (2.014e-10, -0.9021, 0.853), (-0.08843, -0.8978, 0.853), (-0.176, -0.8848, 0.853), (-0.2619, -0.8633, 0.853), (-0.3452, -0.8335, 0.853), (-0.4253, -0.7956, 0.853), (-0.5012, -0.7501, 0.853), (-0.5723, -0.6974, 0.853), (-0.6379, -0.6379, 0.853), (-0.6974, -0.5723, 0.853), (-0.7501, -0.5012, 0.853), (-0.7956, -0.4253, 0.853), (-0.8335, -0.3452, 0.853), (-0.8633, -0.2619, 0.853), (-0.8848, -0.176, 0.853), (-0.8978, -0.08843, 0.853), (-0.9021, 0.0, 0.853), (-0.8978, 0.08843, 0.853), (-0.8848, 0.176, 0.853), (-0.8633, 0.2619, 0.853), (-0.8335, 0.3452, 0.853), (-0.7956, 0.4253, 0.853), (-0.7501, 0.5012, 0.853), (-0.6974, 0.5723, 0.853), (-0.6379, 0.6379, 0.853), (-0.5723, 0.6974, 0.853), (-0.5012, 0.7501, 0.853), (-0.4253, 0.7956, 0.853), (-0.3452, 0.8335, 0.853), (-0.2619, 0.8633, 0.853), (-0.176, 0.8848, 0.853), (-0.08843, 0.8978, 0.853)], [], [(256, 1, 3, 257), (257, 3, 5, 258), (258, 5, 7, 259), (259, 7, 9, 260), (260, 9, 11, 261), (261, 11, 13, 262), (262, 13, 15, 263), (263, 15, 17, 264), (264, 17, 19, 265), (265, 19, 21, 266), (266, 21, 23, 267), (267, 23, 25, 268), (268, 25, 27, 269), (269, 27, 29, 270), (270, 29, 31, 271), (271, 31, 33, 272), (272, 33, 35, 273), (273, 35, 37, 274), (274, 37, 39, 275), (275, 39, 41, 276), (276, 41, 43, 277), (277, 43, 45, 278), (278, 45, 47, 279), (279, 47, 49, 280), (280, 49, 51, 281), (281, 51, 53, 282), (282, 53, 55, 283), (283, 55, 57, 284), (284, 57, 59, 285), (285, 59, 61, 286), (286, 61, 63, 287), (287, 63, 65, 288), (288, 65, 67, 289), (289, 67, 69, 290), (290, 69, 71, 291), (291, 71, 73, 292), (292, 73, 75, 293), (293, 75, 77, 294), (294, 77, 79, 295), (295, 79, 81, 296), (296, 81, 83, 297), (297, 83, 85, 298), (298, 85, 87, 299), (299, 87, 89, 300), (300, 89, 91, 301), (301, 91, 93, 302), (302, 93, 95, 303), (303, 95, 97, 304), (304, 97, 99, 305), (305, 99, 101, 306), (306, 101, 103, 307), (307, 103, 105, 308), (308, 105, 107, 309), (309, 107, 109, 310), (310, 109, 111, 311), (311, 111, 113, 312), (312, 113, 115, 313), (313, 115, 117, 314), (314, 117, 119, 315), (315, 119, 121, 316), (316, 121, 123, 317), (317, 123, 125, 318), (318, 125, 127, 319), (319, 127, 1, 256), (0, 2, 4, 6, 8, 10, 12, 14, 16, 18, 20, 22, 24, 26, 28, 30, 32, 34, 36, 38, 40, 42, 44, 46, 48, 50, 52, 54, 56, 58, 60, 62, 64, 66, 68, 70, 72, 74, 76, 78, 80, 82, 84, 86, 88, 90, 92, 94, 96, 98, 100, 102, 104, 106, 108, 110, 112, 114, 116, 118, 120, 122, 124, 126), (320, 321, 131, 129), (321, 322, 133, 131), (322, 323, 135, 133), (323, 324, 137, 135), (324, 325, 139, 137), (325, 326, 141, 139), (326, 327, 143, 141), (327, 328, 145, 143), (328, 329, 147, 145), (329, 330, 149, 147), (330, 331, 151, 149), (331, 332, 153, 151), (332, 333, 155, 153), (333, 334, 157, 155), (334, 335, 159, 157), (335, 336, 161, 159), (336, 337, 163, 161), (337, 338, 165, 163), (338, 339, 167, 165), (339, 340, 169, 167), (340, 341, 171, 169), (341, 342, 173, 171), (342, 343, 175, 173), (343, 344, 177, 175), (344, 345, 179, 177), (345, 346, 181, 179), (346, 347, 183, 181), (347, 348, 185, 183), (348, 349, 187, 185), (349, 350, 189, 187), (350, 351, 191, 189), (351, 352, 193, 191), (352, 353, 195, 193), (353, 354, 197, 195), (354, 355, 199, 197), (355, 356, 201, 199), (356, 357, 203, 201), (357, 358, 205, 203), (358, 359, 207, 205), (359, 360, 209, 207), (360, 361, 211, 209), (361, 362, 213, 211), (362, 363, 215, 213), (363, 364, 217, 215), (364, 365, 219, 217), (365, 366, 221, 219), (366, 367, 223, 221), (367, 368, 225, 223), (368, 369, 227, 225), (369, 370, 229, 227), (370, 371, 231, 229), (371, 372, 233, 231), (372, 373, 235, 233), (373, 374, 237, 235), (374, 375, 239, 237), (375, 376, 241, 239), (376, 377, 243, 241), (377, 378, 245, 243), (378, 379, 247, 245), (379, 380, 249, 247), (380, 381, 251, 249), (381, 382, 253, 251), (382, 383, 255, 253), (383, 320, 129, 255), (128, 254, 252, 250, 248, 246, 244, 242, 240, 238, 236, 234, 232, 230, 228, 226, 224, 222, 220, 218, 216, 214, 212, 210, 208, 206, 204, 202, 200, 198, 196, 194, 192, 190, 188, 186, 184, 182, 180, 178, 176, 174, 172, 170, 168, 166, 164, 162, 160, 158, 156, 154, 152, 150, 148, 146, 144, 142, 140, 138, 136, 134, 132, 130), (3, 1, 129, 131), (5, 3, 131, 133), (7, 5, 133, 135), (9, 7, 135, 137), (11, 9, 137, 139), (13, 11, 139, 141), (15, 13, 141, 143), (17, 15, 143, 145), (19, 17, 145, 147), (21, 19, 147, 149), (23, 21, 149, 151), (25, 23, 151, 153), (27, 25, 153, 155), (29, 27, 155, 157), (31, 29, 157, 159), (33, 31, 159, 161), (35, 33, 161, 163), (37, 35, 163, 165), (39, 37, 165, 167), (41, 39, 167, 169), (43, 41, 169, 171), (45, 43, 171, 173), (47, 45, 173, 175), (49, 47, 175, 177), (51, 49, 177, 179), (53, 51, 179, 181), (55, 53, 181, 183), (57, 55, 183, 185), (59, 57, 185, 187), (61, 59, 187, 189), (63, 61, 189, 191), (65, 63, 191, 193), (67, 65, 193, 195), (69, 67, 195, 197), (71, 69, 197, 199), (73, 71, 199, 201), (75, 73, 201, 203), (77, 75, 203, 205), (79, 77, 205, 207), (81, 79, 207, 209), (83, 81, 209, 211), (85, 83, 211, 213), (87, 85, 213, 215), (89, 87, 215, 217), (91, 89, 217, 219), (93, 91, 219, 221), (95, 93, 221, 223), (97, 95, 223, 225), (99, 97, 225, 227), (101, 99, 227, 229), (103, 101, 229, 231), (105, 103, 231, 233), (107, 105, 233, 235), (109, 107, 235, 237), (111, 109, 237, 239), (113, 111, 239, 241), (115, 113, 241, 243), (117, 115, 243, 245), (119, 117, 245, 247), (121, 119, 247, 249), (123, 121, 249, 251), (125, 123, 251, 253), (127, 125, 253, 255), (1, 127, 255, 129), (126, 319, 256, 0), (124, 318, 319, 126), (122, 317, 318, 124), (120, 316, 317, 122), (118, 315, 316, 120), (116, 314, 315, 118), (114, 313, 314, 116), (112, 312, 313, 114), (110, 311, 312, 112), (108, 310, 311, 110), (106, 309, 310, 108), (104, 308, 309, 106), (102, 307, 308, 104), (100, 306, 307, 102), (98, 305, 306, 100), (96, 304, 305, 98), (94, 303, 304, 96), (92, 302, 303, 94), (90, 301, 302, 92), (88, 300, 301, 90), (86, 299, 300, 88), (84, 298, 299, 86), (82, 297, 298, 84), (80, 296, 297, 82), (78, 295, 296, 80), (76, 294, 295, 78), (74, 293, 294, 76), (72, 292, 293, 74), (70, 291, 292, 72), (68, 290, 291, 70), (66, 289, 290, 68), (64, 288, 289, 66), (62, 287, 288, 64), (60, 286, 287, 62), (58, 285, 286, 60), (56, 284, 285, 58), (54, 283, 284, 56), (52, 282, 283, 54), (50, 281, 282, 52), (48, 280, 281, 50), (46, 279, 280, 48), (44, 278, 279, 46), (42, 277, 278, 44), (40, 276, 277, 42), (38, 275, 276, 40), (36, 274, 275, 38), (34, 273, 274, 36), (32, 272, 273, 34), (30, 271, 272, 32), (28, 270, 271, 30), (26, 269, 270, 28), (24, 268, 269, 26), (22, 267, 268, 24), (20, 266, 267, 22), (18, 265, 266, 20), (16, 264, 265, 18), (14, 263, 264, 16), (12, 262, 263, 14), (10, 261, 262, 12), (8, 260, 261, 10), (6, 259, 260, 8), (4, 258, 259, 6), (2, 257, 258, 4), (0, 256, 257, 2), (254, 128, 320, 383), (252, 254, 383, 382), (250, 252, 382, 381), (248, 250, 381, 380), (246, 248, 380, 379), (244, 246, 379, 378), (242, 244, 378, 377), (240, 242, 377, 376), (238, 240, 376, 375), (236, 238, 375, 374), (234, 236, 374, 373), (232, 234, 373, 372), (230, 232, 372, 371), (228, 230, 371, 370), (226, 228, 370, 369), (224, 226, 369, 368), (222, 224, 368, 367), (220, 222, 367, 366), (218, 220, 366, 365), (216, 218, 365, 364), (214, 216, 364, 363), (212, 214, 363, 362), (210, 212, 362, 361), (208, 210, 361, 360), (206, 208, 360, 359), (204, 206, 359, 358), (202, 204, 358, 357), (200, 202, 357, 356), (198, 200, 356, 355), (196, 198, 355, 354), (194, 196, 354, 353), (192, 194, 353, 352), (190, 192, 352, 351), (188, 190, 351, 350), (186, 188, 350, 349), (184, 186, 349, 348), (182, 184, 348, 347), (180, 182, 347, 346), (178, 180, 346, 345), (176, 178, 345, 344), (174, 176, 344, 343), (172, 174, 343, 342), (170, 172, 342, 341), (168, 170, 341, 340), (166, 168, 340, 339), (164, 166, 339, 338), (162, 164, 338, 337), (160, 162, 337, 336), (158, 160, 336, 335), (156, 158, 335, 334), (154, 156, 334, 333), (152, 154, 333, 332), (150, 152, 332, 331), (148, 150, 331, 330), (146, 148, 330, 329), (144, 146, 329, 328), (142, 144, 328, 327), (140, 142, 327, 326), (138, 140, 326, 325), (136, 138, 325, 324), (134, 136, 324, 323), (132, 134, 323, 322), (130, 132, 322, 321), (128, 130, 321, 320)])
me_cylinder_001.polygons.foreach_set('material_index', [1, 1, 1, 1, 1, 1, 1, 1, 1, 1, 1, 1, 1, 1, 1, 1, 1, 1, 1, 1, 1, 1, 1, 1, 1, 1, 1, 1, 1, 1, 1, 1, 1, 1, 1, 1, 1, 1, 1, 1, 1, 1, 1, 1, 1, 1, 1, 1, 1, 1, 1, 1, 1, 1, 1, 1, 1, 1, 1, 1, 1, 1, 1, 1, 0, 1, 1, 1, 1, 1, 1, 1, 1, 1, 1, 1, 1, 1, 1, 1, 1, 1, 1, 1, 1, 1, 1, 1, 1, 1, 1, 1, 1, 1, 1, 1, 1, 1, 1, 1, 1, 1, 1, 1, 1, 1, 1, 1, 1, 1, 1, 1, 1, 1, 1, 1, 1, 1, 1, 1, 1, 1, 1, 1, 1, 1, 1, 1, 1, 0, 1, 1, 1, 1, 1, 1, 1, 1, 1, 1, 1, 1, 1, 1, 1, 1, 1, 1, 1, 1, 1, 1, 1, 1, 1, 1, 1, 1, 1, 1, 1, 1, 1, 1, 1, 1, 1, 1, 1, 1, 1, 1, 1, 1, 1, 1, 1, 1, 1, 1, 1, 1, 1, 1, 1, 1, 1, 1, 1, 1, 1, 1, 1, 1, 0, 0, 0, 0, 0, 0, 0, 0, 0, 0, 0, 0, 0, 0, 0, 0, 0, 0, 0, 0, 0, 0, 0, 0, 0, 0, 0, 0, 0, 0, 0, 0, 0, 0, 0, 0, 0, 0, 0, 0, 0, 0, 0, 0, 0, 0, 0, 0, 0, 0, 0, 0, 0, 0, 0, 0, 0, 0, 0, 0, 0, 0, 0, 0, 0, 0, 0, 0, 0, 0, 0, 0, 0, 0, 0, 0, 0, 0, 0, 0, 0, 0, 0, 0, 0, 0, 0, 0, 0, 0, 0, 0, 0, 0, 0, 0, 0, 0, 0, 0, 0, 0, 0, 0, 0, 0, 0, 0, 0, 0, 0, 0, 0, 0, 0, 0, 0, 0, 0, 0, 0, 0, 0, 0, 0, 0, 0, 0])
_uv = me_cylinder_001.uv_layers.new(name='UVMap')
_uv.uv.foreach_set('vector', [1.0, 0.967, 1.0, 1.0, 0.9844, 1.0, 0.9844, 0.967, 0.9844, 0.967, 0.9844, 1.0, 0.9688, 1.0, 0.9688, 0.967, 0.9688, 0.967, 0.9688, 1.0, 0.9531, 1.0, 0.9531, 0.967, 0.9531, 0.967, 0.9531, 1.0, 0.9375, 1.0, 0.9375, 0.967, 0.9375, 0.967, 0.9375, 1.0, 0.9219, 1.0, 0.9219, 0.967, 0.9219, 0.967, 0.9219, 1.0, 0.9062, 1.0, 0.9062, 0.967, 0.9062, 0.967, 0.9062, 1.0, 0.8906, 1.0, 0.8906, 0.967, 0.8906, 0.967, 0.8906, 1.0, 0.875, 1.0, 0.875, 0.967, 0.875, 0.967, 0.875, 1.0, 0.8594, 1.0, 0.8594, 0.967, 0.8594, 0.967, 0.8594, 1.0, 0.8438, 1.0, 0.8438, 0.967, 0.8438, 0.967, 0.8438, 1.0, 0.8281, 1.0, 0.8281, 0.967, 0.8281, 0.967, 0.8281, 1.0, 0.8125, 1.0, 0.8125, 0.967, 0.8125, 0.967, 0.8125, 1.0, 0.7969, 1.0, 0.7969, 0.967, 0.7969, 0.967, 0.7969, 1.0, 0.7812, 1.0, 0.7812, 0.967, 0.7812, 0.967, 0.7812, 1.0, 0.7656, 1.0, 0.7656, 0.967, 0.7656, 0.967, 0.7656, 1.0, 0.75, 1.0, 0.75, 0.967, 0.75, 0.967, 0.75, 1.0, 0.7344, 1.0, 0.7344, 0.967, 0.7344, 0.967, 0.7344, 1.0, 0.7188, 1.0, 0.7188, 0.967, 0.7188, 0.967, 0.7188, 1.0, 0.7031, 1.0, 0.7031, 0.967, 0.7031, 0.967, 0.7031, 1.0, 0.6875, 1.0, 0.6875, 0.967, 0.6875, 0.967, 0.6875, 1.0, 0.6719, 1.0, 0.6719, 0.967, 0.6719, 0.967, 0.6719, 1.0, 0.6562, 1.0, 0.6562, 0.967, 0.6562, 0.967, 0.6562, 1.0, 0.6406, 1.0, 0.6406, 0.967, 0.6406, 0.967, 0.6406, 1.0, 0.625, 1.0, 0.625, 0.967, 0.625, 0.967, 0.625, 1.0, 0.6094, 1.0, 0.6094, 0.967, 0.6094, 0.967, 0.6094, 1.0, 0.5938, 1.0, 0.5938, 0.967, 0.5938, 0.967, 0.5938, 1.0, 0.5781, 1.0, 0.5781, 0.967, 0.5781, 0.967, 0.5781, 1.0, 0.5625, 1.0, 0.5625, 0.967, 0.5625, 0.967, 0.5625, 1.0, 0.5469, 1.0, 0.5469, 0.967, 0.5469, 0.967, 0.5469, 1.0, 0.5312, 1.0, 0.5312, 0.967, 0.5312, 0.967, 0.5312, 1.0, 0.5156, 1.0, 0.5156, 0.967, 0.5156, 0.967, 0.5156, 1.0, 0.5, 1.0, 0.5, 0.967, 0.5, 0.967, 0.5, 1.0, 0.4844, 1.0, 0.4844, 0.967, 0.4844, 0.967, 0.4844, 1.0, 0.4688, 1.0, 0.4688, 0.967, 0.4688, 0.967, 0.4688, 1.0, 0.4531, 1.0, 0.4531, 0.967, 0.4531, 0.967, 0.4531, 1.0, 0.4375, 1.0, 0.4375, 0.967, 0.4375, 0.967, 0.4375, 1.0, 0.4219, 1.0, 0.4219, 0.967, 0.4219, 0.967, 0.4219, 1.0, 0.4062, 1.0, 0.4062, 0.967, 0.4062, 0.967, 0.4062, 1.0, 0.3906, 1.0, 0.3906, 0.967, 0.3906, 0.967, 0.3906, 1.0, 0.375, 1.0, 0.375, 0.967, 0.375, 0.967, 0.375, 1.0, 0.3594, 1.0, 0.3594, 0.967, 0.3594, 0.967, 0.3594, 1.0, 0.3438, 1.0, 0.3438, 0.967, 0.3438, 0.967, 0.3438, 1.0, 0.3281, 1.0, 0.3281, 0.967, 0.3281, 0.967, 0.3281, 1.0, 0.3125, 1.0, 0.3125, 0.967, 0.3125, 0.967, 0.3125, 1.0, 0.2969, 1.0, 0.2969, 0.967, 0.2969, 0.967, 0.2969, 1.0, 0.2812, 1.0, 0.2812, 0.967, 0.2812, 0.967, 0.2812, 1.0, 0.2656, 1.0, 0.2656, 0.967, 0.2656, 0.967, 0.2656, 1.0, 0.25, 1.0, 0.25, 0.967, 0.25, 0.967, 0.25, 1.0, 0.2344, 1.0, 0.2344, 0.967, 0.2344, 0.967, 0.2344, 1.0, 0.2188, 1.0, 0.2188, 0.967, 0.2188, 0.967, 0.2188, 1.0, 0.2031, 1.0, 0.2031, 0.967, 0.2031, 0.967, 0.2031, 1.0, 0.1875, 1.0, 0.1875, 0.967, 0.1875, 0.967, 0.1875, 1.0, 0.1719, 1.0, 0.1719, 0.967, 0.1719, 0.967, 0.1719, 1.0, 0.1562, 1.0, 0.1562, 0.967, 0.1562, 0.967, 0.1562, 1.0, 0.1406, 1.0, 0.1406, 0.967, 0.1406, 0.967, 0.1406, 1.0, 0.125, 1.0, 0.125, 0.967, 0.125, 0.967, 0.125, 1.0, 0.1094, 1.0, 0.1094, 0.967, 0.1094, 0.967, 0.1094, 1.0, 0.09375, 1.0, 0.09375, 0.967, 0.09375, 0.967, 0.09375, 1.0, 0.07812, 1.0, 0.07812, 0.967, 0.07812, 0.967, 0.07812, 1.0, 0.0625, 1.0, 0.0625, 0.967, 0.0625, 0.967, 0.0625, 1.0, 0.04688, 1.0, 0.04688, 0.967, 0.04688, 0.967, 0.04688, 1.0, 0.03125, 1.0, 0.03125, 0.967, 0.03125, 0.967, 0.03125, 1.0, 0.01562, 1.0, 0.01562, 0.967, 0.01562, 0.967, 0.01562, 1.0, 0.0, 1.0, 0.0, 0.967, 0.75, 0.49, 0.7735, 0.4888, 0.7968, 0.4854, 0.8197, 0.4797, 0.8418, 0.4717, 0.8631, 0.4617, 0.8833, 0.4496, 0.9023, 0.4355, 0.9197, 0.4197, 0.9355, 0.4023, 0.9496, 0.3833, 0.9617, 0.3631, 0.9717, 0.3418, 0.9797, 0.3197, 0.9854, 0.2968, 0.9888, 0.2735, 0.99, 0.25, 0.9888, 0.2265, 0.9854, 0.2032, 0.9797, 0.1803, 0.9717, 0.1582, 0.9617, 0.1369, 0.9496, 0.1167, 0.9355, 0.09775, 0.9197, 0.08029, 0.9023, 0.06448, 0.8833, 0.05045, 0.8631, 0.03834, 0.8418, 0.02827, 0.8197, 0.02033, 0.7968, 0.01461, 0.7735, 0.01116, 0.75, 0.01, 0.7265, 0.01116, 0.7032, 0.01461, 0.6803, 0.02033, 0.6582, 0.02827, 0.6369, 0.03834, 0.6167, 0.05045, 0.5977, 0.06448, 0.5803, 0.08029, 0.5645, 0.09775, 0.5504, 0.1167, 0.5383, 0.1369, 0.5283, 0.1582, 0.5203, 0.1803, 0.5146, 0.2032, 0.5112, 0.2265, 0.51, 0.25, 0.5112, 0.2735, 0.5146, 0.2968, 0.5203, 0.3197, 0.5283, 0.3418, 0.5383, 0.3631, 0.5504, 0.3833, 0.5645, 0.4023, 0.5803, 0.4197, 0.5977, 0.4355, 0.6167, 0.4496, 0.6369, 0.4617, 0.6582, 0.4717, 0.6803, 0.4797, 0.7032, 0.4854, 0.7265, 0.4888, 1.0, 0.9619, 0.9844, 0.9619, 0.9844, 1.0, 1.0, 1.0, 0.9844, 0.9619, 0.9688, 0.9619, 0.9688, 1.0, 0.9844, 1.0, 0.9688, 0.9619, 0.9531, 0.9619, 0.9531, 1.0, 0.9688, 1.0, 0.9531, 0.9619, 0.9375, 0.9619, 0.9375, 1.0, 0.9531, 1.0, 0.9375, 0.9619, 0.9219, 0.9619, 0.9219, 1.0, 0.9375, 1.0, 0.9219, 0.9619, 0.9062, 0.9619, 0.9062, 1.0, 0.9219, 1.0, 0.9062, 0.9619, 0.8906, 0.9619, 0.8906, 1.0, 0.9062, 1.0, 0.8906, 0.9619, 0.875, 0.9619, 0.875, 1.0, 0.8906, 1.0, 0.875, 0.9619, 0.8594, 0.9619, 0.8594, 1.0, 0.875, 1.0, 0.8594, 0.9619, 0.8438, 0.9619, 0.8438, 1.0, 0.8594, 1.0, 0.8438, 0.9619, 0.8281, 0.9619, 0.8281, 1.0, 0.8438, 1.0, 0.8281, 0.9619, 0.8125, 0.9619, 0.8125, 1.0, 0.8281, 1.0, 0.8125, 0.9619, 0.7969, 0.9619, 0.7969, 1.0, 0.8125, 1.0, 0.7969, 0.9619, 0.7812, 0.9619, 0.7812, 1.0, 0.7969, 1.0, 0.7812, 0.9619, 0.7656, 0.9619, 0.7656, 1.0, 0.7812, 1.0, 0.7656, 0.9619, 0.75, 0.9619, 0.75, 1.0, 0.7656, 1.0, 0.75, 0.9619, 0.7344, 0.9619, 0.7344, 1.0, 0.75, 1.0, 0.7344, 0.9619, 0.7188, 0.9619, 0.7188, 1.0, 0.7344, 1.0, 0.7188, 0.9619, 0.7031, 0.9619, 0.7031, 1.0, 0.7188, 1.0, 0.7031, 0.9619, 0.6875, 0.9619, 0.6875, 1.0, 0.7031, 1.0, 0.6875, 0.9619, 0.6719, 0.9619, 0.6719, 1.0, 0.6875, 1.0, 0.6719, 0.9619, 0.6562, 0.9619, 0.6562, 1.0, 0.6719, 1.0, 0.6562, 0.9619, 0.6406, 0.9619, 0.6406, 1.0, 0.6562, 1.0, 0.6406, 0.9619, 0.625, 0.9619, 0.625, 1.0, 0.6406, 1.0, 0.625, 0.9619, 0.6094, 0.9619, 0.6094, 1.0, 0.625, 1.0, 0.6094, 0.9619, 0.5938, 0.9619, 0.5938, 1.0, 0.6094, 1.0, 0.5938, 0.9619, 0.5781, 0.9619, 0.5781, 1.0, 0.5938, 1.0, 0.5781, 0.9619, 0.5625, 0.9619, 0.5625, 1.0, 0.5781, 1.0, 0.5625, 0.9619, 0.5469, 0.9619, 0.5469, 1.0, 0.5625, 1.0, 0.5469, 0.9619, 0.5312, 0.9619, 0.5312, 1.0, 0.5469, 1.0, 0.5312, 0.9619, 0.5156, 0.9619, 0.5156, 1.0, 0.5312, 1.0, 0.5156, 0.9619, 0.5, 0.9619, 0.5, 1.0, 0.5156, 1.0, 0.5, 0.9619, 0.4844, 0.9619, 0.4844, 1.0, 0.5, 1.0, 0.4844, 0.9619, 0.4688, 0.9619, 0.4688, 1.0, 0.4844, 1.0, 0.4688, 0.9619, 0.4531, 0.9619, 0.4531, 1.0, 0.4688, 1.0, 0.4531, 0.9619, 0.4375, 0.9619, 0.4375, 1.0, 0.4531, 1.0, 0.4375, 0.9619, 0.4219, 0.9619, 0.4219, 1.0, 0.4375, 1.0, 0.4219, 0.9619, 0.4062, 0.9619, 0.4062, 1.0, 0.4219, 1.0, 0.4062, 0.9619, 0.3906, 0.9619, 0.3906, 1.0, 0.4062, 1.0, 0.3906, 0.9619, 0.375, 0.9619, 0.375, 1.0, 0.3906, 1.0, 0.375, 0.9619, 0.3594, 0.9619, 0.3594, 1.0, 0.375, 1.0, 0.3594, 0.9619, 0.3438, 0.9619, 0.3438, 1.0, 0.3594, 1.0, 0.3438, 0.9619, 0.3281, 0.9619, 0.3281, 1.0, 0.3438, 1.0, 0.3281, 0.9619, 0.3125, 0.9619, 0.3125, 1.0, 0.3281, 1.0, 0.3125, 0.9619, 0.2969, 0.9619, 0.2969, 1.0, 0.3125, 1.0, 0.2969, 0.9619, 0.2812, 0.9619, 0.2812, 1.0, 0.2969, 1.0, 0.2812, 0.9619, 0.2656, 0.9619, 0.2656, 1.0, 0.2812, 1.0, 0.2656, 0.9619, 0.25, 0.9619, 0.25, 1.0, 0.2656, 1.0, 0.25, 0.9619, 0.2344, 0.9619, 0.2344, 1.0, 0.25, 1.0, 0.2344, 0.9619, 0.2188, 0.9619, 0.2188, 1.0, 0.2344, 1.0, 0.2188, 0.9619, 0.2031, 0.9619, 0.2031, 1.0, 0.2188, 1.0, 0.2031, 0.9619, 0.1875, 0.9619, 0.1875, 1.0, 0.2031, 1.0, 0.1875, 0.9619, 0.1719, 0.9619, 0.1719, 1.0, 0.1875, 1.0, 0.1719, 0.9619, 0.1562, 0.9619, 0.1562, 1.0, 0.1719, 1.0, 0.1562, 0.9619, 0.1406, 0.9619, 0.1406, 1.0, 0.1562, 1.0, 0.1406, 0.9619, 0.125, 0.9619, 0.125, 1.0, 0.1406, 1.0, 0.125, 0.9619, 0.1094, 0.9619, 0.1094, 1.0, 0.125, 1.0, 0.1094, 0.9619, 0.09375, 0.9619, 0.09375, 1.0, 0.1094, 1.0, 0.09375, 0.9619, 0.07812, 0.9619, 0.07812, 1.0, 0.09375, 1.0, 0.07812, 0.9619, 0.0625, 0.9619, 0.0625, 1.0, 0.07812, 1.0, 0.0625, 0.9619, 0.04688, 0.9619, 0.04688, 1.0, 0.0625, 1.0, 0.04688, 0.9619, 0.03125, 0.9619, 0.03125, 1.0, 0.04688, 1.0, 0.03125, 0.9619, 0.01562, 0.9619, 0.01562, 1.0, 0.03125, 1.0, 0.01562, 0.9619, 0.0, 0.9619, 0.0, 1.0, 0.01562, 1.0, 0.75, 0.49, 0.7265, 0.4888, 0.7032, 0.4854, 0.6803, 0.4797, 0.6582, 0.4717, 0.6369, 0.4617, 0.6167, 0.4496, 0.5977, 0.4355, 0.5803, 0.4197, 0.5645, 0.4023, 0.5504, 0.3833, 0.5383, 0.3631, 0.5283, 0.3418, 0.5203, 0.3197, 0.5146, 0.2968, 0.5112, 0.2735, 0.51, 0.25, 0.5112, 0.2265, 0.5146, 0.2032, 0.5203, 0.1803, 0.5283, 0.1582, 0.5383, 0.1369, 0.5504, 0.1167, 0.5645, 0.09775, 0.5803, 0.08029, 0.5977, 0.06448, 0.6167, 0.05045, 0.6369, 0.03834, 0.6582, 0.02827, 0.6803, 0.02033, 0.7032, 0.01461, 0.7265, 0.01116, 0.75, 0.01, 0.7735, 0.01116, 0.7968, 0.01461, 0.8197, 0.02033, 0.8418, 0.02827, 0.8631, 0.03834, 0.8833, 0.05045, 0.9023, 0.06448, 0.9197, 0.08029, 0.9355, 0.09775, 0.9496, 0.1167, 0.9617, 0.1369, 0.9717, 0.1582, 0.9797, 0.1803, 0.9854, 0.2032, 0.9888, 0.2265, 0.99, 0.25, 0.9888, 0.2735, 0.9854, 0.2968, 0.9797, 0.3197, 0.9717, 0.3418, 0.9617, 0.3631, 0.9496, 0.3833, 0.9355, 0.4023, 0.9197, 0.4197, 0.9023, 0.4355, 0.8833, 0.4496, 0.8631, 0.4617, 0.8418, 0.4717, 0.8197, 0.4797, 0.7968, 0.4854, 0.7735, 0.4888, 0.9844, 1.0, 1.0, 1.0, 1.0, 1.0, 0.9844, 1.0, 0.9688, 1.0, 0.9844, 1.0, 0.9844, 1.0, 0.9688, 1.0, 0.9531, 1.0, 0.9688, 1.0, 0.9688, 1.0, 0.9531, 1.0, 0.9375, 1.0, 0.9531, 1.0, 0.9531, 1.0, 0.9375, 1.0, 0.9219, 1.0, 0.9375, 1.0, 0.9375, 1.0, 0.9219, 1.0, 0.9062, 1.0, 0.9219, 1.0, 0.9219, 1.0, 0.9062, 1.0, 0.8906, 1.0, 0.9062, 1.0, 0.9062, 1.0, 0.8906, 1.0, 0.875, 1.0, 0.8906, 1.0, 0.8906, 1.0, 0.875, 1.0, 0.8594, 1.0, 0.875, 1.0, 0.875, 1.0, 0.8594, 1.0, 0.8438, 1.0, 0.8594, 1.0, 0.8594, 1.0, 0.8438, 1.0, 0.8281, 1.0, 0.8438, 1.0, 0.8438, 1.0, 0.8281, 1.0, 0.8125, 1.0, 0.8281, 1.0, 0.8281, 1.0, 0.8125, 1.0, 0.7969, 1.0, 0.8125, 1.0, 0.8125, 1.0, 0.7969, 1.0, 0.7812, 1.0, 0.7969, 1.0, 0.7969, 1.0, 0.7812, 1.0, 0.7656, 1.0, 0.7812, 1.0, 0.7812, 1.0, 0.7656, 1.0, 0.75, 1.0, 0.7656, 1.0, 0.7656, 1.0, 0.75, 1.0, 0.7344, 1.0, 0.75, 1.0, 0.75, 1.0, 0.7344, 1.0, 0.7188, 1.0, 0.7344, 1.0, 0.7344, 1.0, 0.7188, 1.0, 0.7031, 1.0, 0.7188, 1.0, 0.7188, 1.0, 0.7031, 1.0, 0.6875, 1.0, 0.7031, 1.0, 0.7031, 1.0, 0.6875, 1.0, 0.6719, 1.0, 0.6875, 1.0, 0.6875, 1.0, 0.6719, 1.0, 0.6562, 1.0, 0.6719, 1.0, 0.6719, 1.0, 0.6562, 1.0, 0.6406, 1.0, 0.6562, 1.0, 0.6562, 1.0, 0.6406, 1.0, 0.625, 1.0, 0.6406, 1.0, 0.6406, 1.0, 0.625, 1.0, 0.6094, 1.0, 0.625, 1.0, 0.625, 1.0, 0.6094, 1.0, 0.5938, 1.0, 0.6094, 1.0, 0.6094, 1.0, 0.5938, 1.0, 0.5781, 1.0, 0.5938, 1.0, 0.5938, 1.0, 0.5781, 1.0, 0.5625, 1.0, 0.5781, 1.0, 0.5781, 1.0, 0.5625, 1.0, 0.5469, 1.0, 0.5625, 1.0, 0.5625, 1.0, 0.5469, 1.0, 0.5312, 1.0, 0.5469, 1.0, 0.5469, 1.0, 0.5312, 1.0, 0.5156, 1.0, 0.5312, 1.0, 0.5312, 1.0, 0.5156, 1.0, 0.5, 1.0, 0.5156, 1.0, 0.5156, 1.0, 0.5, 1.0, 0.4844, 1.0, 0.5, 1.0, 0.5, 1.0, 0.4844, 1.0, 0.4688, 1.0, 0.4844, 1.0, 0.4844, 1.0, 0.4688, 1.0, 0.4531, 1.0, 0.4688, 1.0, 0.4688, 1.0, 0.4531, 1.0, 0.4375, 1.0, 0.4531, 1.0, 0.4531, 1.0, 0.4375, 1.0, 0.4219, 1.0, 0.4375, 1.0, 0.4375, 1.0, 0.4219, 1.0, 0.4062, 1.0, 0.4219, 1.0, 0.4219, 1.0, 0.4062, 1.0, 0.3906, 1.0, 0.4062, 1.0, 0.4062, 1.0, 0.3906, 1.0, 0.375, 1.0, 0.3906, 1.0, 0.3906, 1.0, 0.375, 1.0, 0.3594, 1.0, 0.375, 1.0, 0.375, 1.0, 0.3594, 1.0, 0.3438, 1.0, 0.3594, 1.0, 0.3594, 1.0, 0.3438, 1.0, 0.3281, 1.0, 0.3438, 1.0, 0.3438, 1.0, 0.3281, 1.0, 0.3125, 1.0, 0.3281, 1.0, 0.3281, 1.0, 0.3125, 1.0, 0.2969, 1.0, 0.3125, 1.0, 0.3125, 1.0, 0.2969, 1.0, 0.2812, 1.0, 0.2969, 1.0, 0.2969, 1.0, 0.2812, 1.0, 0.2656, 1.0, 0.2812, 1.0, 0.2812, 1.0, 0.2656, 1.0, 0.25, 1.0, 0.2656, 1.0, 0.2656, 1.0, 0.25, 1.0, 0.2344, 1.0, 0.25, 1.0, 0.25, 1.0, 0.2344, 1.0, 0.2188, 1.0, 0.2344, 1.0, 0.2344, 1.0, 0.2188, 1.0, 0.2031, 1.0, 0.2188, 1.0, 0.2188, 1.0, 0.2031, 1.0, 0.1875, 1.0, 0.2031, 1.0, 0.2031, 1.0, 0.1875, 1.0, 0.1719, 1.0, 0.1875, 1.0, 0.1875, 1.0, 0.1719, 1.0, 0.1562, 1.0, 0.1719, 1.0, 0.1719, 1.0, 0.1562, 1.0, 0.1406, 1.0, 0.1562, 1.0, 0.1562, 1.0, 0.1406, 1.0, 0.125, 1.0, 0.1406, 1.0, 0.1406, 1.0, 0.125, 1.0, 0.1094, 1.0, 0.125, 1.0, 0.125, 1.0, 0.1094, 1.0, 0.09375, 1.0, 0.1094, 1.0, 0.1094, 1.0, 0.09375, 1.0, 0.07812, 1.0, 0.09375, 1.0, 0.09375, 1.0, 0.07812, 1.0, 0.0625, 1.0, 0.07812, 1.0, 0.07812, 1.0, 0.0625, 1.0, 0.04688, 1.0, 0.0625, 1.0, 0.0625, 1.0, 0.04688, 1.0, 0.03125, 1.0, 0.04688, 1.0, 0.04688, 1.0, 0.03125, 1.0, 0.01562, 1.0, 0.03125, 1.0, 0.03125, 1.0, 0.01562, 1.0, 0.0, 1.0, 0.01562, 1.0, 0.01562, 1.0, 0.0, 1.0, 0.01562, 0.5, 0.01562, 0.967, 0.0, 0.967, 0.0, 0.5, 0.03125, 0.5, 0.03125, 0.967, 0.01562, 0.967, 0.01562, 0.5, 0.04688, 0.5, 0.04688, 0.967, 0.03125, 0.967, 0.03125, 0.5, 0.0625, 0.5, 0.0625, 0.967, 0.04688, 0.967, 0.04688, 0.5, 0.07812, 0.5, 0.07812, 0.967, 0.0625, 0.967, 0.0625, 0.5, 0.09375, 0.5, 0.09375, 0.967, 0.07812, 0.967, 0.07812, 0.5, 0.1094, 0.5, 0.1094, 0.967, 0.09375, 0.967, 0.09375, 0.5, 0.125, 0.5, 0.125, 0.967, 0.1094, 0.967, 0.1094, 0.5, 0.1406, 0.5, 0.1406, 0.967, 0.125, 0.967, 0.125, 0.5, 0.1562, 0.5, 0.1562, 0.967, 0.1406, 0.967, 0.1406, 0.5, 0.1719, 0.5, 0.1719, 0.967, 0.1562, 0.967, 0.1562, 0.5, 0.1875, 0.5, 0.1875, 0.967, 0.1719, 0.967, 0.1719, 0.5, 0.2031, 0.5, 0.2031, 0.967, 0.1875, 0.967, 0.1875, 0.5, 0.2188, 0.5, 0.2188, 0.967, 0.2031, 0.967, 0.2031, 0.5, 0.2344, 0.5, 0.2344, 0.967, 0.2188, 0.967, 0.2188, 0.5, 0.25, 0.5, 0.25, 0.967, 0.2344, 0.967, 0.2344, 0.5, 0.2656, 0.5, 0.2656, 0.967, 0.25, 0.967, 0.25, 0.5, 0.2812, 0.5, 0.2812, 0.967, 0.2656, 0.967, 0.2656, 0.5, 0.2969, 0.5, 0.2969, 0.967, 0.2812, 0.967, 0.2812, 0.5, 0.3125, 0.5, 0.3125, 0.967, 0.2969, 0.967, 0.2969, 0.5, 0.3281, 0.5, 0.3281, 0.967, 0.3125, 0.967, 0.3125, 0.5, 0.3438, 0.5, 0.3438, 0.967, 0.3281, 0.967, 0.3281, 0.5, 0.3594, 0.5, 0.3594, 0.967, 0.3438, 0.967, 0.3438, 0.5, 0.375, 0.5, 0.375, 0.967, 0.3594, 0.967, 0.3594, 0.5, 0.3906, 0.5, 0.3906, 0.967, 0.375, 0.967, 0.375, 0.5, 0.4062, 0.5, 0.4062, 0.967, 0.3906, 0.967, 0.3906, 0.5, 0.4219, 0.5, 0.4219, 0.967, 0.4062, 0.967, 0.4062, 0.5, 0.4375, 0.5, 0.4375, 0.967, 0.4219, 0.967, 0.4219, 0.5, 0.4531, 0.5, 0.4531, 0.967, 0.4375, 0.967, 0.4375, 0.5, 0.4688, 0.5, 0.4688, 0.967, 0.4531, 0.967, 0.4531, 0.5, 0.4844, 0.5, 0.4844, 0.967, 0.4688, 0.967, 0.4688, 0.5, 0.5, 0.5, 0.5, 0.967, 0.4844, 0.967, 0.4844, 0.5, 0.5156, 0.5, 0.5156, 0.967, 0.5, 0.967, 0.5, 0.5, 0.5312, 0.5, 0.5312, 0.967, 0.5156, 0.967, 0.5156, 0.5, 0.5469, 0.5, 0.5469, 0.967, 0.5312, 0.967, 0.5312, 0.5, 0.5625, 0.5, 0.5625, 0.967, 0.5469, 0.967, 0.5469, 0.5, 0.5781, 0.5, 0.5781, 0.967, 0.5625, 0.967, 0.5625, 0.5, 0.5938, 0.5, 0.5938, 0.967, 0.5781, 0.967, 0.5781, 0.5, 0.6094, 0.5, 0.6094, 0.967, 0.5938, 0.967, 0.5938, 0.5, 0.625, 0.5, 0.625, 0.967, 0.6094, 0.967, 0.6094, 0.5, 0.6406, 0.5, 0.6406, 0.967, 0.625, 0.967, 0.625, 0.5, 0.6562, 0.5, 0.6562, 0.967, 0.6406, 0.967, 0.6406, 0.5, 0.6719, 0.5, 0.6719, 0.967, 0.6562, 0.967, 0.6562, 0.5, 0.6875, 0.5, 0.6875, 0.967, 0.6719, 0.967, 0.6719, 0.5, 0.7031, 0.5, 0.7031, 0.967, 0.6875, 0.967, 0.6875, 0.5, 0.7188, 0.5, 0.7188, 0.967, 0.7031, 0.967, 0.7031, 0.5, 0.7344, 0.5, 0.7344, 0.967, 0.7188, 0.967, 0.7188, 0.5, 0.75, 0.5, 0.75, 0.967, 0.7344, 0.967, 0.7344, 0.5, 0.7656, 0.5, 0.7656, 0.967, 0.75, 0.967, 0.75, 0.5, 0.7812, 0.5, 0.7812, 0.967, 0.7656, 0.967, 0.7656, 0.5, 0.7969, 0.5, 0.7969, 0.967, 0.7812, 0.967, 0.7812, 0.5, 0.8125, 0.5, 0.8125, 0.967, 0.7969, 0.967, 0.7969, 0.5, 0.8281, 0.5, 0.8281, 0.967, 0.8125, 0.967, 0.8125, 0.5, 0.8438, 0.5, 0.8438, 0.967, 0.8281, 0.967, 0.8281, 0.5, 0.8594, 0.5, 0.8594, 0.967, 0.8438, 0.967, 0.8438, 0.5, 0.875, 0.5, 0.875, 0.967, 0.8594, 0.967, 0.8594, 0.5, 0.8906, 0.5, 0.8906, 0.967, 0.875, 0.967, 0.875, 0.5, 0.9062, 0.5, 0.9062, 0.967, 0.8906, 0.967, 0.8906, 0.5, 0.9219, 0.5, 0.9219, 0.967, 0.9062, 0.967, 0.9062, 0.5, 0.9375, 0.5, 0.9375, 0.967, 0.9219, 0.967, 0.9219, 0.5, 0.9531, 0.5, 0.9531, 0.967, 0.9375, 0.967, 0.9375, 0.5, 0.9688, 0.5, 0.9688, 0.967, 0.9531, 0.967, 0.9531, 0.5, 0.9844, 0.5, 0.9844, 0.967, 0.9688, 0.967, 0.9688, 0.5, 1.0, 0.5, 1.0, 0.967, 0.9844, 0.967, 0.9844, 0.5, 0.01562, 0.5, 0.0, 0.5, 0.0, 0.9619, 0.01562, 0.9619, 0.03125, 0.5, 0.01562, 0.5, 0.01562, 0.9619, 0.03125, 0.9619, 0.04688, 0.5, 0.03125, 0.5, 0.03125, 0.9619, 0.04688, 0.9619, 0.0625, 0.5, 0.04688, 0.5, 0.04688, 0.9619, 0.0625, 0.9619, 0.07812, 0.5, 0.0625, 0.5, 0.0625, 0.9619, 0.07812, 0.9619, 0.09375, 0.5, 0.07812, 0.5, 0.07812, 0.9619, 0.09375, 0.9619, 0.1094, 0.5, 0.09375, 0.5, 0.09375, 0.9619, 0.1094, 0.9619, 0.125, 0.5, 0.1094, 0.5, 0.1094, 0.9619, 0.125, 0.9619, 0.1406, 0.5, 0.125, 0.5, 0.125, 0.9619, 0.1406, 0.9619, 0.1562, 0.5, 0.1406, 0.5, 0.1406, 0.9619, 0.1562, 0.9619, 0.1719, 0.5, 0.1562, 0.5, 0.1562, 0.9619, 0.1719, 0.9619, 0.1875, 0.5, 0.1719, 0.5, 0.1719, 0.9619, 0.1875, 0.9619, 0.2031, 0.5, 0.1875, 0.5, 0.1875, 0.9619, 0.2031, 0.9619, 0.2188, 0.5, 0.2031, 0.5, 0.2031, 0.9619, 0.2188, 0.9619, 0.2344, 0.5, 0.2188, 0.5, 0.2188, 0.9619, 0.2344, 0.9619, 0.25, 0.5, 0.2344, 0.5, 0.2344, 0.9619, 0.25, 0.9619, 0.2656, 0.5, 0.25, 0.5, 0.25, 0.9619, 0.2656, 0.9619, 0.2812, 0.5, 0.2656, 0.5, 0.2656, 0.9619, 0.2812, 0.9619, 0.2969, 0.5, 0.2812, 0.5, 0.2812, 0.9619, 0.2969, 0.9619, 0.3125, 0.5, 0.2969, 0.5, 0.2969, 0.9619, 0.3125, 0.9619, 0.3281, 0.5, 0.3125, 0.5, 0.3125, 0.9619, 0.3281, 0.9619, 0.3438, 0.5, 0.3281, 0.5, 0.3281, 0.9619, 0.3438, 0.9619, 0.3594, 0.5, 0.3438, 0.5, 0.3438, 0.9619, 0.3594, 0.9619, 0.375, 0.5, 0.3594, 0.5, 0.3594, 0.9619, 0.375, 0.9619, 0.3906, 0.5, 0.375, 0.5, 0.375, 0.9619, 0.3906, 0.9619, 0.4062, 0.5, 0.3906, 0.5, 0.3906, 0.9619, 0.4062, 0.9619, 0.4219, 0.5, 0.4062, 0.5, 0.4062, 0.9619, 0.4219, 0.9619, 0.4375, 0.5, 0.4219, 0.5, 0.4219, 0.9619, 0.4375, 0.9619, 0.4531, 0.5, 0.4375, 0.5, 0.4375, 0.9619, 0.4531, 0.9619, 0.4688, 0.5, 0.4531, 0.5, 0.4531, 0.9619, 0.4688, 0.9619, 0.4844, 0.5, 0.4688, 0.5, 0.4688, 0.9619, 0.4844, 0.9619, 0.5, 0.5, 0.4844, 0.5, 0.4844, 0.9619, 0.5, 0.9619, 0.5156, 0.5, 0.5, 0.5, 0.5, 0.9619, 0.5156, 0.9619, 0.5312, 0.5, 0.5156, 0.5, 0.5156, 0.9619, 0.5312, 0.9619, 0.5469, 0.5, 0.5312, 0.5, 0.5312, 0.9619, 0.5469, 0.9619, 0.5625, 0.5, 0.5469, 0.5, 0.5469, 0.9619, 0.5625, 0.9619, 0.5781, 0.5, 0.5625, 0.5, 0.5625, 0.9619, 0.5781, 0.9619, 0.5938, 0.5, 0.5781, 0.5, 0.5781, 0.9619, 0.5938, 0.9619, 0.6094, 0.5, 0.5938, 0.5, 0.5938, 0.9619, 0.6094, 0.9619, 0.625, 0.5, 0.6094, 0.5, 0.6094, 0.9619, 0.625, 0.9619, 0.6406, 0.5, 0.625, 0.5, 0.625, 0.9619, 0.6406, 0.9619, 0.6562, 0.5, 0.6406, 0.5, 0.6406, 0.9619, 0.6562, 0.9619, 0.6719, 0.5, 0.6562, 0.5, 0.6562, 0.9619, 0.6719, 0.9619, 0.6875, 0.5, 0.6719, 0.5, 0.6719, 0.9619, 0.6875, 0.9619, 0.7031, 0.5, 0.6875, 0.5, 0.6875, 0.9619, 0.7031, 0.9619, 0.7188, 0.5, 0.7031, 0.5, 0.7031, 0.9619, 0.7188, 0.9619, 0.7344, 0.5, 0.7188, 0.5, 0.7188, 0.9619, 0.7344, 0.9619, 0.75, 0.5, 0.7344, 0.5, 0.7344, 0.9619, 0.75, 0.9619, 0.7656, 0.5, 0.75, 0.5, 0.75, 0.9619, 0.7656, 0.9619, 0.7812, 0.5, 0.7656, 0.5, 0.7656, 0.9619, 0.7812, 0.9619, 0.7969, 0.5, 0.7812, 0.5, 0.7812, 0.9619, 0.7969, 0.9619, 0.8125, 0.5, 0.7969, 0.5, 0.7969, 0.9619, 0.8125, 0.9619, 0.8281, 0.5, 0.8125, 0.5, 0.8125, 0.9619, 0.8281, 0.9619, 0.8438, 0.5, 0.8281, 0.5, 0.8281, 0.9619, 0.8438, 0.9619, 0.8594, 0.5, 0.8438, 0.5, 0.8438, 0.9619, 0.8594, 0.9619, 0.875, 0.5, 0.8594, 0.5, 0.8594, 0.9619, 0.875, 0.9619, 0.8906, 0.5, 0.875, 0.5, 0.875, 0.9619, 0.8906, 0.9619, 0.9062, 0.5, 0.8906, 0.5, 0.8906, 0.9619, 0.9062, 0.9619, 0.9219, 0.5, 0.9062, 0.5, 0.9062, 0.9619, 0.9219, 0.9619, 0.9375, 0.5, 0.9219, 0.5, 0.9219, 0.9619, 0.9375, 0.9619, 0.9531, 0.5, 0.9375, 0.5, 0.9375, 0.9619, 0.9531, 0.9619, 0.9688, 0.5, 0.9531, 0.5, 0.9531, 0.9619, 0.9688, 0.9619, 0.9844, 0.5, 0.9688, 0.5, 0.9688, 0.9619, 0.9844, 0.9619, 1.0, 0.5, 0.9844, 0.5, 0.9844, 0.9619, 1.0, 0.9619])
me_cylinder_001.materials.append(mat_clearermaterial)
me_cylinder_001.materials.append(mat_topmaterial)
me_cylinder_001.update()

# ---- objects
ob_sun = bpy.data.objects.new('Sun', light_sun)
ob_bucketmesh = bpy.data.objects.new('BucketMesh', me_cylinder)
ob_bucketcol_colonly = bpy.data.objects.new('BucketCol-colonly', me_cylinder)
ob_cylinder = bpy.data.objects.new('Cylinder', me_cylinder_001)

# ---- transforms, parenting, visibility, modifiers, constraints
ob_sun.location = (0.0, 0.0, 0.0)
ob_bucketmesh.location = (4.373e-07, -1.016e-07, -7.843e-08)
ob_bucketcol_colonly.location = (4.373e-07, -1.016e-07, -7.843e-08)
ob_cylinder.location = (0.0, 0.0, 0.0)

# ---- collection membership
scene.collection.objects.link(ob_sun)
col_buckets.objects.link(ob_bucketmesh)
col_buckets.objects.link(ob_bucketcol_colonly)
col_buckets.objects.link(ob_cylinder)

# ---- scene / render settings (as saved in the file)
scene.frame_start = 1; scene.frame_end = 250; scene.frame_set(1)
scene.render.engine = 'BLENDER_EEVEE_NEXT'
scene.render.bake_bias = 0.0
scene.render.bake_samples = 0
scene.cycles.sampling_pattern = 'TABULATED_SOBOL'
scene.eevee.use_volume_custom_range = False
bpy.context.view_layer.update()

# ---- added for rendering (the .blend has no active camera): camera
cam_auto = bpy.data.cameras.new('AutoCamera')
cam_auto.lens = 50.0
cam_auto.sensor_width = 36.0
cam_auto.clip_end = 1000.0
ob_auto_camera = bpy.data.objects.new('AutoCamera', cam_auto)
scene.collection.objects.link(ob_auto_camera)
ob_auto_camera.location = (10.6979, -12.8138, 8.51084)
ob_auto_camera.rotation_euler = (1.09748, -7.21219e-08, 0.694738)
scene.camera = ob_auto_camera
bpy.context.view_layer.update()
